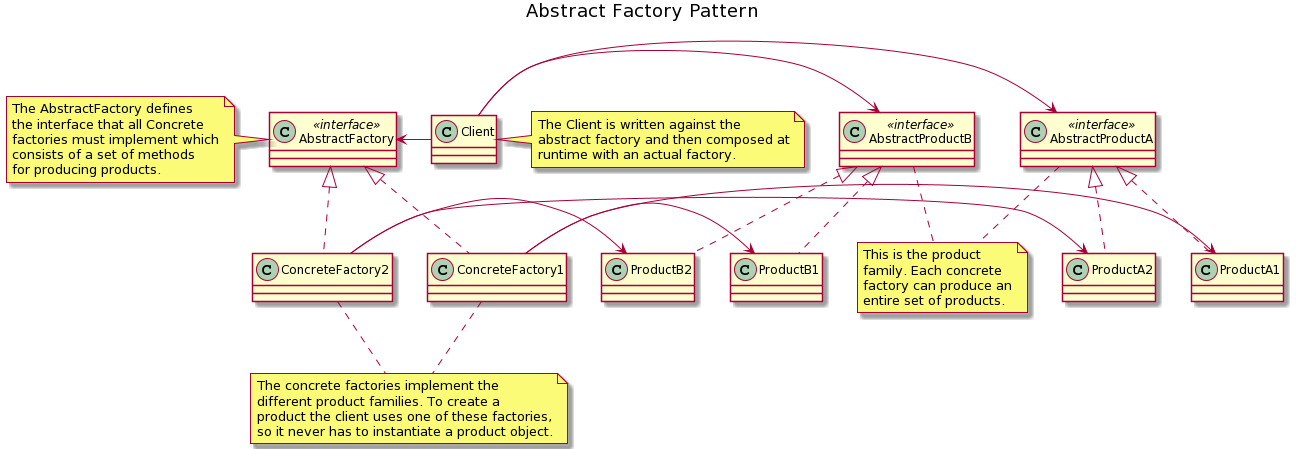

The diagram above was rendered by PlantUML. Its source (embedded in the PNG):
@startuml
skinparam componentStyle uml2

title Abstract Factory Pattern

class Client
class AbstractFactory <<interface>>
class AbstractProductA <<interface>>
class ProductA2
class ProductA1
class ConcreteFactory1
class ConcreteFactory2
class AbstractProductB <<interface>>
class ProductB1
class ProductB2

AbstractFactory <- Client
Client -> AbstractProductA
Client -> AbstractProductB
AbstractFactory <|.. ConcreteFactory1
AbstractFactory <|.. ConcreteFactory2
AbstractProductA <|.. ProductA1
AbstractProductA <|.. ProductA2
AbstractProductB <|.. ProductB1
AbstractProductB <|.. ProductB2
ProductA1 <- ConcreteFactory1
ProductB1 <- ConcreteFactory1
ProductA2 <- ConcreteFactory2
ProductB2 <- ConcreteFactory2

note right of Client
The Client is written against the
abstract factory and then composed at
runtime with an actual factory.
end note

note left of AbstractFactory
The AbstractFactory defines
the interface that all Concrete
factories must implement which
consists of a set of methods
for producing products.
end note

note “The concrete factories implement the\ndifferent product families. To create a\nproduct the client uses one of these factories,\nso it never has to instantiate a product object.” as n1
ConcreteFactory1 .. n1
ConcreteFactory2 .. n1

note “This is the product\nfamily. Each concrete\nfactory can produce an\nentire set of products.” as n2
AbstractProductA .. n2
AbstractProductB .. n2
@enduml